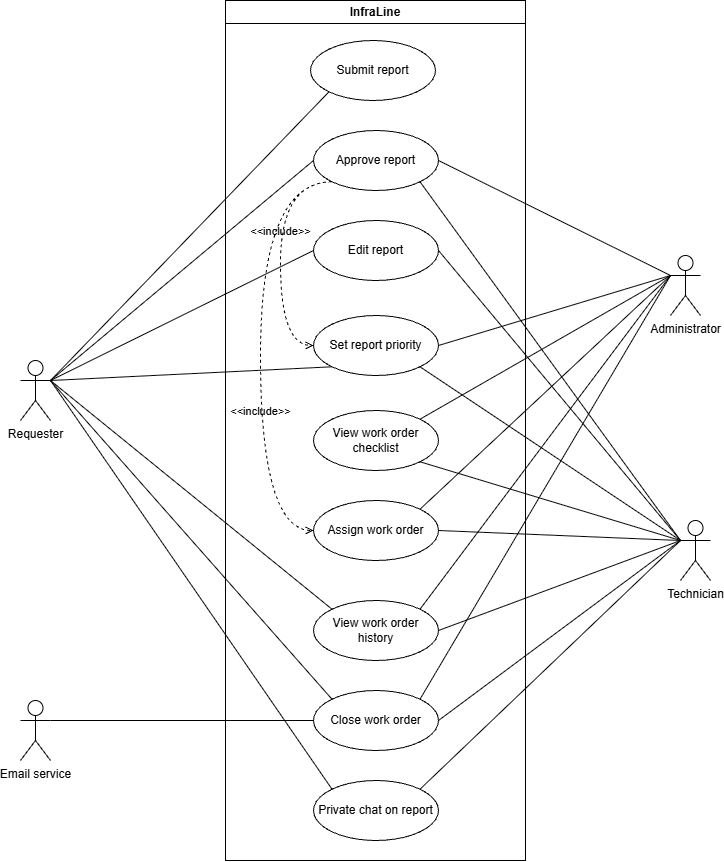

The diagram above was exported from draw.io. Its source (the exported page's mxGraphModel, read from the mxfile embedded in the PNG):
<mxGraphModel dx="1589" dy="844" grid="1" gridSize="10" guides="1" tooltips="1" connect="1" arrows="1" fold="1" page="1" pageScale="1" pageWidth="850" pageHeight="1100" math="0" shadow="0">
  <root>
    <mxCell id="0" />
    <mxCell id="1" parent="0" />
    <mxCell id="ebFYs4oL8YWDhsEEaYvL-1" parent="1" style="ellipse;whiteSpace=wrap;html=1;" value="Submit report" vertex="1">
      <mxGeometry height="60" width="125" x="360" y="60" as="geometry" />
    </mxCell>
    <mxCell id="ebFYs4oL8YWDhsEEaYvL-2" parent="1" style="ellipse;whiteSpace=wrap;html=1;" value="Edit report" vertex="1">
      <mxGeometry height="60" width="125" x="363" y="240" as="geometry" />
    </mxCell>
    <mxCell id="ebFYs4oL8YWDhsEEaYvL-17" edge="1" parent="1" source="ebFYs4oL8YWDhsEEaYvL-3" style="rounded=0;orthogonalLoop=1;jettySize=auto;html=1;exitX=1;exitY=0.3333333333333333;exitDx=0;exitDy=0;exitPerimeter=0;entryX=0;entryY=1;entryDx=0;entryDy=0;defaultLabelBackgroundColor=page;endArrow=none;endFill=0;" target="ebFYs4oL8YWDhsEEaYvL-1">
      <mxGeometry relative="1" as="geometry" />
    </mxCell>
    <mxCell id="ebFYs4oL8YWDhsEEaYvL-18" edge="1" parent="1" source="ebFYs4oL8YWDhsEEaYvL-3" style="rounded=0;orthogonalLoop=1;jettySize=auto;html=1;exitX=1;exitY=0.3333333333333333;exitDx=0;exitDy=0;exitPerimeter=0;entryX=0;entryY=0.5;entryDx=0;entryDy=0;defaultLabelBackgroundColor=page;endArrow=none;endFill=0;" target="ebFYs4oL8YWDhsEEaYvL-2">
      <mxGeometry relative="1" as="geometry" />
    </mxCell>
    <mxCell id="ebFYs4oL8YWDhsEEaYvL-32" edge="1" parent="1" source="ebFYs4oL8YWDhsEEaYvL-3" style="rounded=0;orthogonalLoop=1;jettySize=auto;html=1;exitX=1;exitY=0.3333333333333333;exitDx=0;exitDy=0;exitPerimeter=0;entryX=0;entryY=0;entryDx=0;entryDy=0;defaultLabelBackgroundColor=page;endArrow=none;endFill=0;" target="ebFYs4oL8YWDhsEEaYvL-14">
      <mxGeometry relative="1" as="geometry" />
    </mxCell>
    <mxCell id="ebFYs4oL8YWDhsEEaYvL-33" edge="1" parent="1" source="ebFYs4oL8YWDhsEEaYvL-3" style="rounded=0;orthogonalLoop=1;jettySize=auto;html=1;exitX=1;exitY=0.3333333333333333;exitDx=0;exitDy=0;exitPerimeter=0;entryX=0;entryY=0;entryDx=0;entryDy=0;defaultLabelBackgroundColor=page;endArrow=none;endFill=0;" target="ebFYs4oL8YWDhsEEaYvL-13">
      <mxGeometry relative="1" as="geometry" />
    </mxCell>
    <mxCell id="ebFYs4oL8YWDhsEEaYvL-3" parent="1" style="shape=umlActor;verticalLabelPosition=bottom;verticalAlign=top;html=1;labelPerimeter=1;" value="Requester" vertex="1">
      <mxGeometry height="60" width="30" x="70" y="380" as="geometry" />
    </mxCell>
    <mxCell id="ebFYs4oL8YWDhsEEaYvL-6" parent="1" style="ellipse;whiteSpace=wrap;html=1;" value="Approve report" vertex="1">
      <mxGeometry height="60" width="125" x="363" y="150" as="geometry" />
    </mxCell>
    <mxCell id="ebFYs4oL8YWDhsEEaYvL-7" parent="1" style="ellipse;whiteSpace=wrap;html=1;" value="Set report priority" vertex="1">
      <mxGeometry height="60" width="125" x="363" y="335" as="geometry" />
    </mxCell>
    <mxCell id="ebFYs4oL8YWDhsEEaYvL-8" parent="1" style="ellipse;whiteSpace=wrap;html=1;" value="View work order checklist" vertex="1">
      <mxGeometry height="60" width="125" x="363" y="430" as="geometry" />
    </mxCell>
    <mxCell id="ebFYs4oL8YWDhsEEaYvL-19" edge="1" parent="1" source="ebFYs4oL8YWDhsEEaYvL-9" style="rounded=0;orthogonalLoop=1;jettySize=auto;html=1;exitX=0;exitY=0.3333333333333333;exitDx=0;exitDy=0;exitPerimeter=0;entryX=1;entryY=0.5;entryDx=0;entryDy=0;defaultLabelBackgroundColor=page;endArrow=none;endFill=0;" target="ebFYs4oL8YWDhsEEaYvL-6">
      <mxGeometry relative="1" as="geometry" />
    </mxCell>
    <mxCell id="ebFYs4oL8YWDhsEEaYvL-20" edge="1" parent="1" source="ebFYs4oL8YWDhsEEaYvL-9" style="rounded=0;orthogonalLoop=1;jettySize=auto;html=1;exitX=0;exitY=0.3333333333333333;exitDx=0;exitDy=0;exitPerimeter=0;entryX=1;entryY=0.5;entryDx=0;entryDy=0;defaultLabelBackgroundColor=page;endArrow=none;endFill=0;" target="ebFYs4oL8YWDhsEEaYvL-7">
      <mxGeometry relative="1" as="geometry" />
    </mxCell>
    <mxCell id="ebFYs4oL8YWDhsEEaYvL-21" edge="1" parent="1" source="ebFYs4oL8YWDhsEEaYvL-9" style="rounded=0;orthogonalLoop=1;jettySize=auto;html=1;exitX=0;exitY=0.3333333333333333;exitDx=0;exitDy=0;exitPerimeter=0;entryX=1;entryY=0;entryDx=0;entryDy=0;defaultLabelBackgroundColor=page;endArrow=none;endFill=0;" target="ebFYs4oL8YWDhsEEaYvL-8">
      <mxGeometry relative="1" as="geometry" />
    </mxCell>
    <mxCell id="ebFYs4oL8YWDhsEEaYvL-24" edge="1" parent="1" source="ebFYs4oL8YWDhsEEaYvL-9" style="rounded=0;orthogonalLoop=1;jettySize=auto;html=1;exitX=0;exitY=0.3333333333333333;exitDx=0;exitDy=0;exitPerimeter=0;entryX=1;entryY=0;entryDx=0;entryDy=0;defaultLabelBackgroundColor=page;endArrow=none;endFill=0;" target="ebFYs4oL8YWDhsEEaYvL-11">
      <mxGeometry relative="1" as="geometry" />
    </mxCell>
    <mxCell id="ebFYs4oL8YWDhsEEaYvL-26" edge="1" parent="1" source="ebFYs4oL8YWDhsEEaYvL-9" style="rounded=0;orthogonalLoop=1;jettySize=auto;html=1;exitX=0;exitY=0.3333333333333333;exitDx=0;exitDy=0;exitPerimeter=0;entryX=1;entryY=0;entryDx=0;entryDy=0;defaultLabelBackgroundColor=page;endArrow=none;endFill=0;" target="ebFYs4oL8YWDhsEEaYvL-13">
      <mxGeometry relative="1" as="geometry" />
    </mxCell>
    <mxCell id="ebFYs4oL8YWDhsEEaYvL-28" edge="1" parent="1" source="ebFYs4oL8YWDhsEEaYvL-9" style="rounded=0;orthogonalLoop=1;jettySize=auto;html=1;exitX=0;exitY=0.3333333333333333;exitDx=0;exitDy=0;exitPerimeter=0;entryX=1;entryY=0;entryDx=0;entryDy=0;defaultLabelBackgroundColor=page;endArrow=none;endFill=0;" target="ebFYs4oL8YWDhsEEaYvL-12">
      <mxGeometry relative="1" as="geometry" />
    </mxCell>
    <mxCell id="ebFYs4oL8YWDhsEEaYvL-9" parent="1" style="shape=umlActor;verticalLabelPosition=bottom;verticalAlign=top;html=1;labelPerimeter=1;" value="Administrator" vertex="1">
      <mxGeometry height="60" width="30" x="720" y="275" as="geometry" />
    </mxCell>
    <mxCell id="ebFYs4oL8YWDhsEEaYvL-23" edge="1" parent="1" source="ebFYs4oL8YWDhsEEaYvL-10" style="rounded=0;orthogonalLoop=1;jettySize=auto;html=1;exitX=0;exitY=0.3333333333333333;exitDx=0;exitDy=0;exitPerimeter=0;entryX=1;entryY=1;entryDx=0;entryDy=0;defaultLabelBackgroundColor=page;endArrow=none;endFill=0;" target="ebFYs4oL8YWDhsEEaYvL-8">
      <mxGeometry relative="1" as="geometry" />
    </mxCell>
    <mxCell id="ebFYs4oL8YWDhsEEaYvL-27" edge="1" parent="1" source="ebFYs4oL8YWDhsEEaYvL-10" style="rounded=0;orthogonalLoop=1;jettySize=auto;html=1;exitX=0;exitY=0.3333333333333333;exitDx=0;exitDy=0;exitPerimeter=0;entryX=1;entryY=0.5;entryDx=0;entryDy=0;defaultLabelBackgroundColor=page;endArrow=none;endFill=0;" target="ebFYs4oL8YWDhsEEaYvL-13">
      <mxGeometry relative="1" as="geometry" />
    </mxCell>
    <mxCell id="ebFYs4oL8YWDhsEEaYvL-29" edge="1" parent="1" source="ebFYs4oL8YWDhsEEaYvL-10" style="rounded=0;orthogonalLoop=1;jettySize=auto;html=1;exitX=0;exitY=0.3333333333333333;exitDx=0;exitDy=0;exitPerimeter=0;entryX=1;entryY=0.5;entryDx=0;entryDy=0;defaultLabelBackgroundColor=page;endArrow=none;endFill=0;" target="ebFYs4oL8YWDhsEEaYvL-12">
      <mxGeometry relative="1" as="geometry" />
    </mxCell>
    <mxCell id="ebFYs4oL8YWDhsEEaYvL-31" edge="1" parent="1" source="ebFYs4oL8YWDhsEEaYvL-10" style="rounded=0;orthogonalLoop=1;jettySize=auto;html=1;exitX=0;exitY=0.3333333333333333;exitDx=0;exitDy=0;exitPerimeter=0;entryX=1;entryY=0;entryDx=0;entryDy=0;defaultLabelBackgroundColor=page;endArrow=none;endFill=0;" target="ebFYs4oL8YWDhsEEaYvL-14">
      <mxGeometry relative="1" as="geometry" />
    </mxCell>
    <mxCell id="ebFYs4oL8YWDhsEEaYvL-10" parent="1" style="shape=umlActor;verticalLabelPosition=bottom;verticalAlign=top;html=1;labelPerimeter=1;" value="Technician" vertex="1">
      <mxGeometry height="60" width="30" x="730" y="540" as="geometry" />
    </mxCell>
    <mxCell id="ebFYs4oL8YWDhsEEaYvL-11" parent="1" style="ellipse;whiteSpace=wrap;html=1;" value="Assign work order" vertex="1">
      <mxGeometry height="60" width="125" x="363" y="520" as="geometry" />
    </mxCell>
    <mxCell id="ebFYs4oL8YWDhsEEaYvL-12" parent="1" style="ellipse;whiteSpace=wrap;html=1;" value="Close work order" vertex="1">
      <mxGeometry height="60" width="125" x="363" y="710" as="geometry" />
    </mxCell>
    <mxCell id="ebFYs4oL8YWDhsEEaYvL-13" parent="1" style="ellipse;whiteSpace=wrap;html=1;" value="View work order history" vertex="1">
      <mxGeometry height="60" width="125" x="363" y="620" as="geometry" />
    </mxCell>
    <mxCell id="ebFYs4oL8YWDhsEEaYvL-14" parent="1" style="ellipse;whiteSpace=wrap;html=1;" value="Private chat on report" vertex="1">
      <mxGeometry height="60" width="125" x="363" y="800" as="geometry" />
    </mxCell>
    <mxCell id="ebFYs4oL8YWDhsEEaYvL-25" edge="1" parent="1" source="ebFYs4oL8YWDhsEEaYvL-11" style="rounded=0;orthogonalLoop=1;jettySize=auto;html=1;exitX=1;exitY=0.5;exitDx=0;exitDy=0;entryX=0;entryY=0.3333333333333333;entryDx=0;entryDy=0;entryPerimeter=0;defaultLabelBackgroundColor=page;endArrow=none;endFill=0;" target="ebFYs4oL8YWDhsEEaYvL-10">
      <mxGeometry relative="1" as="geometry" />
    </mxCell>
    <mxCell id="ebFYs4oL8YWDhsEEaYvL-30" edge="1" parent="1" source="ebFYs4oL8YWDhsEEaYvL-12" style="rounded=0;orthogonalLoop=1;jettySize=auto;html=1;exitX=0;exitY=0;exitDx=0;exitDy=0;entryX=1;entryY=0.3333333333333333;entryDx=0;entryDy=0;entryPerimeter=0;defaultLabelBackgroundColor=page;endArrow=none;endFill=0;" target="ebFYs4oL8YWDhsEEaYvL-3">
      <mxGeometry relative="1" as="geometry" />
    </mxCell>
    <mxCell id="UIRxtxRLd-d0QSh1VY-s-1" edge="1" parent="1" source="ebFYs4oL8YWDhsEEaYvL-6" style="rounded=0;orthogonalLoop=1;jettySize=auto;html=1;exitX=0;exitY=0.5;exitDx=0;exitDy=0;entryX=1;entryY=0.3333333333333333;entryDx=0;entryDy=0;entryPerimeter=0;defaultLabelBackgroundColor=page;endArrow=none;endFill=0;" target="ebFYs4oL8YWDhsEEaYvL-3">
      <mxGeometry relative="1" as="geometry" />
    </mxCell>
    <mxCell id="UIRxtxRLd-d0QSh1VY-s-3" edge="1" parent="1" source="ebFYs4oL8YWDhsEEaYvL-6" style="html=1;verticalAlign=bottom;labelBackgroundColor=none;endArrow=open;endFill=0;dashed=1;rounded=0;defaultLabelBackgroundColor=page;exitX=0;exitY=1;exitDx=0;exitDy=0;entryX=0;entryY=0.5;entryDx=0;entryDy=0;edgeStyle=orthogonalEdgeStyle;curved=1;curveGeometry=1;" target="ebFYs4oL8YWDhsEEaYvL-7" value="&amp;lt;&amp;lt;include&amp;gt;&amp;gt;">
      <mxGeometry relative="1" width="160" x="-0.1622" y="-1" as="geometry">
        <mxPoint as="offset" />
        <Array as="points">
          <mxPoint x="330" y="201.3" />
          <mxPoint x="330" y="365" />
        </Array>
        <mxPoint x="340" y="460" as="sourcePoint" />
        <mxPoint x="500" y="460" as="targetPoint" />
      </mxGeometry>
    </mxCell>
    <mxCell id="UIRxtxRLd-d0QSh1VY-s-4" edge="1" parent="1" source="ebFYs4oL8YWDhsEEaYvL-6" style="html=1;verticalAlign=bottom;labelBackgroundColor=none;endArrow=open;endFill=0;dashed=1;rounded=0;defaultLabelBackgroundColor=page;exitX=0;exitY=1;exitDx=0;exitDy=0;entryX=0;entryY=0.5;entryDx=0;entryDy=0;edgeStyle=orthogonalEdgeStyle;curved=1;curveGeometry=1;" target="ebFYs4oL8YWDhsEEaYvL-11" value="&amp;lt;&amp;lt;include&amp;gt;&amp;gt;">
      <mxGeometry relative="1" width="160" x="0.348" y="-2" as="geometry">
        <mxPoint as="offset" />
        <Array as="points">
          <mxPoint x="310" y="201.3" />
          <mxPoint x="310" y="550" />
        </Array>
        <mxPoint x="340" y="460" as="sourcePoint" />
        <mxPoint x="500" y="460" as="targetPoint" />
      </mxGeometry>
    </mxCell>
    <mxCell id="UIRxtxRLd-d0QSh1VY-s-5" edge="1" parent="1" source="ebFYs4oL8YWDhsEEaYvL-2" style="rounded=0;orthogonalLoop=1;jettySize=auto;html=1;exitX=1;exitY=0.5;exitDx=0;exitDy=0;entryX=0;entryY=0.3333333333333333;entryDx=0;entryDy=0;entryPerimeter=0;defaultLabelBackgroundColor=page;endArrow=none;endFill=0;" target="ebFYs4oL8YWDhsEEaYvL-10">
      <mxGeometry relative="1" as="geometry" />
    </mxCell>
    <mxCell id="UIRxtxRLd-d0QSh1VY-s-6" edge="1" parent="1" source="ebFYs4oL8YWDhsEEaYvL-7" style="rounded=0;orthogonalLoop=1;jettySize=auto;html=1;exitX=0;exitY=1;exitDx=0;exitDy=0;entryX=1;entryY=0.3333333333333333;entryDx=0;entryDy=0;entryPerimeter=0;defaultLabelBackgroundColor=page;endArrow=none;endFill=0;" target="ebFYs4oL8YWDhsEEaYvL-3">
      <mxGeometry relative="1" as="geometry" />
    </mxCell>
    <mxCell id="UIRxtxRLd-d0QSh1VY-s-7" edge="1" parent="1" source="ebFYs4oL8YWDhsEEaYvL-7" style="rounded=0;orthogonalLoop=1;jettySize=auto;html=1;exitX=1;exitY=1;exitDx=0;exitDy=0;entryX=0;entryY=0.3333333333333333;entryDx=0;entryDy=0;entryPerimeter=0;defaultLabelBackgroundColor=page;endArrow=none;endFill=0;" target="ebFYs4oL8YWDhsEEaYvL-10">
      <mxGeometry relative="1" as="geometry" />
    </mxCell>
    <mxCell id="UIRxtxRLd-d0QSh1VY-s-8" edge="1" parent="1" source="ebFYs4oL8YWDhsEEaYvL-6" style="rounded=0;orthogonalLoop=1;jettySize=auto;html=1;exitX=1;exitY=1;exitDx=0;exitDy=0;entryX=0;entryY=0.3333333333333333;entryDx=0;entryDy=0;entryPerimeter=0;defaultLabelBackgroundColor=page;endArrow=none;endFill=0;" target="ebFYs4oL8YWDhsEEaYvL-10">
      <mxGeometry relative="1" as="geometry" />
    </mxCell>
    <mxCell id="XJe1-kXkQcwuypEtv6FO-1" parent="1" style="shape=umlActor;verticalLabelPosition=bottom;verticalAlign=top;html=1;labelPerimeter=1;" value="Email service" vertex="1">
      <mxGeometry height="60" width="30" x="70" y="720" as="geometry" />
    </mxCell>
    <mxCell id="XJe1-kXkQcwuypEtv6FO-3" edge="1" parent="1" source="ebFYs4oL8YWDhsEEaYvL-12" style="rounded=0;orthogonalLoop=1;jettySize=auto;html=1;exitX=0;exitY=0.5;exitDx=0;exitDy=0;entryX=1;entryY=0.3333333333333333;entryDx=0;entryDy=0;entryPerimeter=0;defaultLabelBackgroundColor=page;labelPadding=0 4;endArrow=none;endFill=0;" target="XJe1-kXkQcwuypEtv6FO-1">
      <mxGeometry relative="1" as="geometry" />
    </mxCell>
    <mxCell id="XJe1-kXkQcwuypEtv6FO-4" parent="1" style="swimlane;whiteSpace=wrap;html=1;" value="InfraLine" vertex="1">
      <mxGeometry height="860" width="300" x="275" y="20" as="geometry" />
    </mxCell>
  </root>
</mxGraphModel>